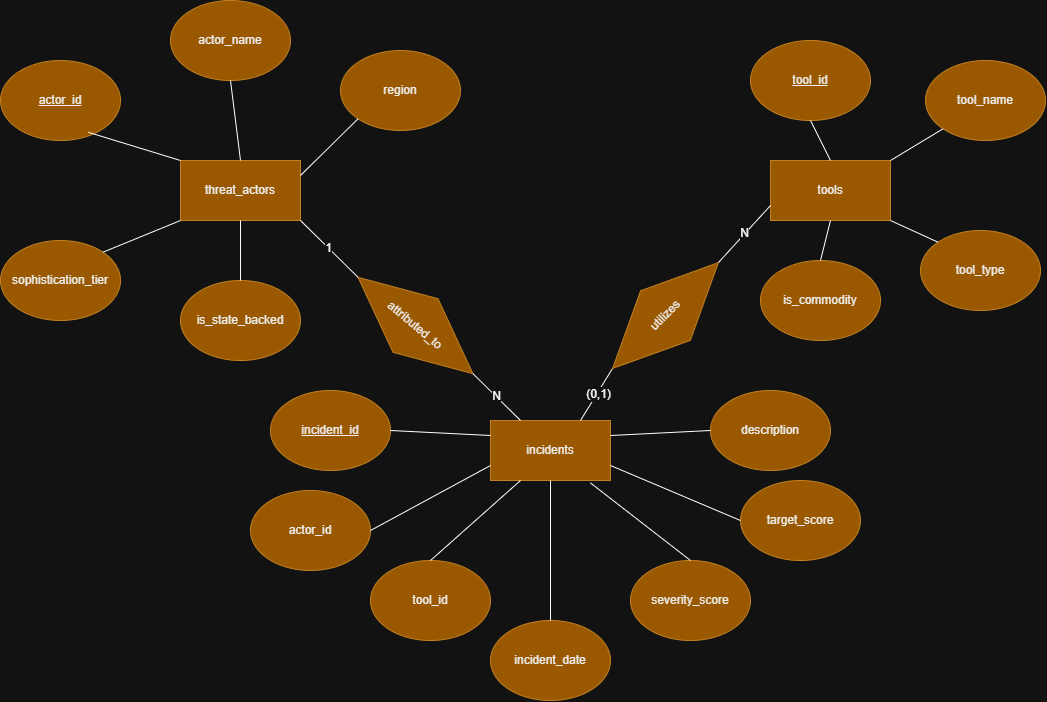

The diagram above was exported from draw.io. Its source (the exported page's mxGraphModel, read from the mxfile embedded in the PNG):
<mxGraphModel dx="1123" dy="681" grid="1" gridSize="10" guides="1" tooltips="1" connect="1" arrows="1" fold="1" page="1" pageScale="1" pageWidth="850" pageHeight="1100" math="0" shadow="0">
  <root>
    <mxCell id="0" />
    <mxCell id="1" parent="0" />
    <mxCell id="a7HmcBPbDFlfx2UaI1GO-1" parent="1" style="rounded=0;whiteSpace=wrap;html=1;fillColor=#f0a30a;fontColor=#000000;strokeColor=#BD7000;" value="threat_actors" vertex="1">
      <mxGeometry height="60" width="120" x="470" y="220" as="geometry" />
    </mxCell>
    <mxCell id="a7HmcBPbDFlfx2UaI1GO-2" parent="1" style="ellipse;whiteSpace=wrap;html=1;fillColor=#f0a30a;fontColor=#000000;strokeColor=#BD7000;" value="&lt;u&gt;actor_id&lt;/u&gt;" vertex="1">
      <mxGeometry height="80" width="120" x="290" y="120" as="geometry" />
    </mxCell>
    <mxCell id="a7HmcBPbDFlfx2UaI1GO-3" parent="1" style="ellipse;whiteSpace=wrap;html=1;fillColor=#f0a30a;fontColor=#000000;strokeColor=#BD7000;" value="actor_name" vertex="1">
      <mxGeometry height="80" width="120" x="460" y="60" as="geometry" />
    </mxCell>
    <mxCell id="a7HmcBPbDFlfx2UaI1GO-4" parent="1" style="ellipse;whiteSpace=wrap;html=1;fillColor=#f0a30a;fontColor=#000000;strokeColor=#BD7000;" value="sophistication_tier" vertex="1">
      <mxGeometry height="80" width="120" x="290" y="300" as="geometry" />
    </mxCell>
    <mxCell id="a7HmcBPbDFlfx2UaI1GO-5" parent="1" style="ellipse;whiteSpace=wrap;html=1;fillColor=#f0a30a;fontColor=#000000;strokeColor=#BD7000;" value="is_state_backed" vertex="1">
      <mxGeometry height="80" width="120" x="470" y="340" as="geometry" />
    </mxCell>
    <mxCell id="a7HmcBPbDFlfx2UaI1GO-6" parent="1" style="ellipse;whiteSpace=wrap;html=1;fillColor=#f0a30a;fontColor=#000000;strokeColor=#BD7000;" value="region" vertex="1">
      <mxGeometry height="80" width="120" x="630" y="110" as="geometry" />
    </mxCell>
    <mxCell id="a7HmcBPbDFlfx2UaI1GO-7" edge="1" parent="1" source="a7HmcBPbDFlfx2UaI1GO-1" style="endArrow=none;html=1;rounded=0;fontSize=12;startSize=8;endSize=8;curved=1;exitX=0.5;exitY=0;exitDx=0;exitDy=0;entryX=0.5;entryY=1;entryDx=0;entryDy=0;" target="a7HmcBPbDFlfx2UaI1GO-3" value="">
      <mxGeometry height="50" relative="1" width="50" as="geometry">
        <mxPoint x="590" y="280" as="sourcePoint" />
        <mxPoint x="640" y="230" as="targetPoint" />
      </mxGeometry>
    </mxCell>
    <mxCell id="a7HmcBPbDFlfx2UaI1GO-8" edge="1" parent="1" source="a7HmcBPbDFlfx2UaI1GO-1" style="endArrow=none;html=1;rounded=0;fontSize=12;startSize=8;endSize=8;curved=1;exitX=1;exitY=0.25;exitDx=0;exitDy=0;entryX=0;entryY=1;entryDx=0;entryDy=0;" target="a7HmcBPbDFlfx2UaI1GO-6" value="">
      <mxGeometry height="50" relative="1" width="50" as="geometry">
        <mxPoint x="680" y="290" as="sourcePoint" />
        <mxPoint x="690" y="210" as="targetPoint" />
      </mxGeometry>
    </mxCell>
    <mxCell id="a7HmcBPbDFlfx2UaI1GO-9" edge="1" parent="1" source="a7HmcBPbDFlfx2UaI1GO-1" style="endArrow=none;html=1;rounded=0;fontSize=12;startSize=8;endSize=8;curved=1;exitX=0;exitY=0;exitDx=0;exitDy=0;entryX=0.733;entryY=0.898;entryDx=0;entryDy=0;entryPerimeter=0;" target="a7HmcBPbDFlfx2UaI1GO-2" value="">
      <mxGeometry height="50" relative="1" width="50" as="geometry">
        <mxPoint x="440" y="270" as="sourcePoint" />
        <mxPoint x="450" y="190" as="targetPoint" />
      </mxGeometry>
    </mxCell>
    <mxCell id="a7HmcBPbDFlfx2UaI1GO-10" edge="1" parent="1" source="a7HmcBPbDFlfx2UaI1GO-1" style="endArrow=none;html=1;rounded=0;fontSize=12;startSize=8;endSize=8;curved=1;exitX=0;exitY=1;exitDx=0;exitDy=0;entryX=1;entryY=0;entryDx=0;entryDy=0;" target="a7HmcBPbDFlfx2UaI1GO-4" value="">
      <mxGeometry height="50" relative="1" width="50" as="geometry">
        <mxPoint x="430" y="400" as="sourcePoint" />
        <mxPoint x="440" y="320" as="targetPoint" />
      </mxGeometry>
    </mxCell>
    <mxCell id="a7HmcBPbDFlfx2UaI1GO-11" edge="1" parent="1" source="a7HmcBPbDFlfx2UaI1GO-5" style="endArrow=none;html=1;rounded=0;fontSize=12;startSize=8;endSize=8;curved=1;entryX=0.5;entryY=1;entryDx=0;entryDy=0;" target="a7HmcBPbDFlfx2UaI1GO-1" value="">
      <mxGeometry height="50" relative="1" width="50" as="geometry">
        <mxPoint x="610" y="420" as="sourcePoint" />
        <mxPoint x="620" y="340" as="targetPoint" />
      </mxGeometry>
    </mxCell>
    <mxCell id="a7HmcBPbDFlfx2UaI1GO-12" parent="1" style="rounded=0;whiteSpace=wrap;html=1;fillColor=#f0a30a;fontColor=#000000;strokeColor=#BD7000;" value="tools" vertex="1">
      <mxGeometry height="60" width="120" x="1060" y="220" as="geometry" />
    </mxCell>
    <mxCell id="a7HmcBPbDFlfx2UaI1GO-13" parent="1" style="ellipse;whiteSpace=wrap;html=1;fillColor=#f0a30a;fontColor=#000000;strokeColor=#BD7000;fontStyle=4" value="tool_id" vertex="1">
      <mxGeometry height="80" width="120" x="1040" y="100" as="geometry" />
    </mxCell>
    <mxCell id="a7HmcBPbDFlfx2UaI1GO-14" parent="1" style="ellipse;whiteSpace=wrap;html=1;fillColor=#f0a30a;fontColor=#000000;strokeColor=#BD7000;" value="tool_name" vertex="1">
      <mxGeometry height="80" width="120" x="1215" y="120" as="geometry" />
    </mxCell>
    <mxCell id="a7HmcBPbDFlfx2UaI1GO-15" parent="1" style="ellipse;whiteSpace=wrap;html=1;fillColor=#f0a30a;fontColor=#000000;strokeColor=#BD7000;" value="tool_type" vertex="1">
      <mxGeometry height="80" width="120" x="1210" y="290" as="geometry" />
    </mxCell>
    <mxCell id="a7HmcBPbDFlfx2UaI1GO-16" parent="1" style="ellipse;whiteSpace=wrap;html=1;fillColor=#f0a30a;fontColor=#000000;strokeColor=#BD7000;" value="is_commodity" vertex="1">
      <mxGeometry height="80" width="120" x="1050" y="320" as="geometry" />
    </mxCell>
    <mxCell id="a7HmcBPbDFlfx2UaI1GO-17" edge="1" parent="1" source="a7HmcBPbDFlfx2UaI1GO-12" style="endArrow=none;html=1;rounded=0;fontSize=12;startSize=8;endSize=8;curved=1;exitX=0.5;exitY=0;exitDx=0;exitDy=0;entryX=0.5;entryY=1;entryDx=0;entryDy=0;" target="a7HmcBPbDFlfx2UaI1GO-13" value="">
      <mxGeometry height="50" relative="1" width="50" as="geometry">
        <mxPoint x="910" y="250" as="sourcePoint" />
        <mxPoint x="960" y="200" as="targetPoint" />
      </mxGeometry>
    </mxCell>
    <mxCell id="a7HmcBPbDFlfx2UaI1GO-18" edge="1" parent="1" source="a7HmcBPbDFlfx2UaI1GO-12" style="endArrow=none;html=1;rounded=0;fontSize=12;startSize=8;endSize=8;curved=1;exitX=1;exitY=0;exitDx=0;exitDy=0;entryX=0;entryY=1;entryDx=0;entryDy=0;" target="a7HmcBPbDFlfx2UaI1GO-14" value="">
      <mxGeometry height="50" relative="1" width="50" as="geometry">
        <mxPoint x="1202" y="250" as="sourcePoint" />
        <mxPoint x="1200" y="210" as="targetPoint" />
      </mxGeometry>
    </mxCell>
    <mxCell id="a7HmcBPbDFlfx2UaI1GO-19" edge="1" parent="1" source="a7HmcBPbDFlfx2UaI1GO-15" style="endArrow=none;html=1;rounded=0;fontSize=12;startSize=8;endSize=8;curved=1;exitX=0;exitY=0;exitDx=0;exitDy=0;entryX=1;entryY=1;entryDx=0;entryDy=0;" target="a7HmcBPbDFlfx2UaI1GO-12" value="">
      <mxGeometry height="50" relative="1" width="50" as="geometry">
        <mxPoint x="1192" y="330" as="sourcePoint" />
        <mxPoint x="1190" y="290" as="targetPoint" />
      </mxGeometry>
    </mxCell>
    <mxCell id="a7HmcBPbDFlfx2UaI1GO-20" edge="1" parent="1" source="a7HmcBPbDFlfx2UaI1GO-16" style="endArrow=none;html=1;rounded=0;fontSize=12;startSize=8;endSize=8;curved=1;exitX=0.5;exitY=0;exitDx=0;exitDy=0;entryX=0.5;entryY=1;entryDx=0;entryDy=0;" target="a7HmcBPbDFlfx2UaI1GO-12" value="">
      <mxGeometry height="50" relative="1" width="50" as="geometry">
        <mxPoint x="1112" y="340" as="sourcePoint" />
        <mxPoint x="1110" y="300" as="targetPoint" />
      </mxGeometry>
    </mxCell>
    <mxCell id="a7HmcBPbDFlfx2UaI1GO-21" parent="1" style="rounded=0;whiteSpace=wrap;html=1;fillColor=#f0a30a;fontColor=#000000;strokeColor=#BD7000;" value="incidents" vertex="1">
      <mxGeometry height="60" width="120" x="780" y="480" as="geometry" />
    </mxCell>
    <mxCell id="a7HmcBPbDFlfx2UaI1GO-22" parent="1" style="ellipse;whiteSpace=wrap;html=1;fillColor=#f0a30a;fontColor=#000000;strokeColor=#BD7000;fontStyle=4" value="incident_id" vertex="1">
      <mxGeometry height="80" width="120" x="560" y="450" as="geometry" />
    </mxCell>
    <mxCell id="a7HmcBPbDFlfx2UaI1GO-23" parent="1" style="ellipse;whiteSpace=wrap;html=1;fillColor=#f0a30a;fontColor=#000000;strokeColor=#BD7000;" value="description" vertex="1">
      <mxGeometry height="80" width="120" x="1000" y="450" as="geometry" />
    </mxCell>
    <mxCell id="a7HmcBPbDFlfx2UaI1GO-24" parent="1" style="ellipse;whiteSpace=wrap;html=1;fillColor=#f0a30a;fontColor=#000000;strokeColor=#BD7000;" value="actor_id" vertex="1">
      <mxGeometry height="80" width="120" x="540" y="550" as="geometry" />
    </mxCell>
    <mxCell id="a7HmcBPbDFlfx2UaI1GO-25" parent="1" style="ellipse;whiteSpace=wrap;html=1;fillColor=#f0a30a;fontColor=#000000;strokeColor=#BD7000;" value="target_score" vertex="1">
      <mxGeometry height="80" width="120" x="1030" y="540" as="geometry" />
    </mxCell>
    <mxCell id="a7HmcBPbDFlfx2UaI1GO-26" parent="1" style="ellipse;whiteSpace=wrap;html=1;fillColor=#f0a30a;fontColor=#000000;strokeColor=#BD7000;" value="severity_score" vertex="1">
      <mxGeometry height="80" width="120" x="920" y="620" as="geometry" />
    </mxCell>
    <mxCell id="a7HmcBPbDFlfx2UaI1GO-27" parent="1" style="ellipse;whiteSpace=wrap;html=1;fillColor=#f0a30a;fontColor=#000000;strokeColor=#BD7000;" value="tool_id" vertex="1">
      <mxGeometry height="80" width="120" x="660" y="620" as="geometry" />
    </mxCell>
    <mxCell id="a7HmcBPbDFlfx2UaI1GO-28" parent="1" style="ellipse;whiteSpace=wrap;html=1;fillColor=#f0a30a;fontColor=#000000;strokeColor=#BD7000;" value="incident_date" vertex="1">
      <mxGeometry height="80" width="120" x="780" y="680" as="geometry" />
    </mxCell>
    <mxCell id="a7HmcBPbDFlfx2UaI1GO-29" edge="1" parent="1" source="a7HmcBPbDFlfx2UaI1GO-22" style="endArrow=none;html=1;rounded=0;fontSize=12;startSize=8;endSize=8;curved=1;exitX=1;exitY=0.5;exitDx=0;exitDy=0;entryX=0;entryY=0.25;entryDx=0;entryDy=0;" target="a7HmcBPbDFlfx2UaI1GO-21" value="">
      <mxGeometry height="50" relative="1" width="50" as="geometry">
        <mxPoint x="760" y="580" as="sourcePoint" />
        <mxPoint x="810" y="530" as="targetPoint" />
      </mxGeometry>
    </mxCell>
    <mxCell id="a7HmcBPbDFlfx2UaI1GO-30" edge="1" parent="1" source="a7HmcBPbDFlfx2UaI1GO-21" style="endArrow=none;html=1;rounded=0;fontSize=12;startSize=8;endSize=8;curved=1;exitX=1;exitY=0.25;exitDx=0;exitDy=0;entryX=0;entryY=0.5;entryDx=0;entryDy=0;" target="a7HmcBPbDFlfx2UaI1GO-23" value="">
      <mxGeometry height="50" relative="1" width="50" as="geometry">
        <mxPoint x="950" y="560" as="sourcePoint" />
        <mxPoint x="1000" y="510" as="targetPoint" />
      </mxGeometry>
    </mxCell>
    <mxCell id="a7HmcBPbDFlfx2UaI1GO-31" edge="1" parent="1" source="a7HmcBPbDFlfx2UaI1GO-24" style="endArrow=none;html=1;rounded=0;fontSize=12;startSize=8;endSize=8;curved=1;exitX=1;exitY=0.5;exitDx=0;exitDy=0;entryX=0;entryY=0.75;entryDx=0;entryDy=0;" target="a7HmcBPbDFlfx2UaI1GO-21" value="">
      <mxGeometry height="50" relative="1" width="50" as="geometry">
        <mxPoint x="680" y="620" as="sourcePoint" />
        <mxPoint x="730" y="570" as="targetPoint" />
      </mxGeometry>
    </mxCell>
    <mxCell id="a7HmcBPbDFlfx2UaI1GO-32" edge="1" parent="1" source="a7HmcBPbDFlfx2UaI1GO-27" style="endArrow=none;html=1;rounded=0;fontSize=12;startSize=8;endSize=8;curved=1;exitX=0.5;exitY=0;exitDx=0;exitDy=0;entryX=0.25;entryY=1;entryDx=0;entryDy=0;" target="a7HmcBPbDFlfx2UaI1GO-21" value="">
      <mxGeometry height="50" relative="1" width="50" as="geometry">
        <mxPoint x="760" y="650" as="sourcePoint" />
        <mxPoint x="810" y="600" as="targetPoint" />
      </mxGeometry>
    </mxCell>
    <mxCell id="a7HmcBPbDFlfx2UaI1GO-33" edge="1" parent="1" source="a7HmcBPbDFlfx2UaI1GO-28" style="endArrow=none;html=1;rounded=0;fontSize=12;startSize=8;endSize=8;curved=1;exitX=0.5;exitY=0;exitDx=0;exitDy=0;entryX=0.5;entryY=1;entryDx=0;entryDy=0;" target="a7HmcBPbDFlfx2UaI1GO-21" value="">
      <mxGeometry height="50" relative="1" width="50" as="geometry">
        <mxPoint x="850" y="670" as="sourcePoint" />
        <mxPoint x="900" y="620" as="targetPoint" />
      </mxGeometry>
    </mxCell>
    <mxCell id="a7HmcBPbDFlfx2UaI1GO-34" edge="1" parent="1" source="a7HmcBPbDFlfx2UaI1GO-21" style="endArrow=none;html=1;rounded=0;fontSize=12;startSize=8;endSize=8;curved=1;exitX=0.832;exitY=1.039;exitDx=0;exitDy=0;exitPerimeter=0;entryX=0.5;entryY=0;entryDx=0;entryDy=0;" target="a7HmcBPbDFlfx2UaI1GO-26" value="">
      <mxGeometry height="50" relative="1" width="50" as="geometry">
        <mxPoint x="900" y="640" as="sourcePoint" />
        <mxPoint x="950" y="590" as="targetPoint" />
      </mxGeometry>
    </mxCell>
    <mxCell id="a7HmcBPbDFlfx2UaI1GO-35" edge="1" parent="1" source="a7HmcBPbDFlfx2UaI1GO-21" style="endArrow=none;html=1;rounded=0;fontSize=12;startSize=8;endSize=8;curved=1;exitX=1;exitY=0.75;exitDx=0;exitDy=0;entryX=0;entryY=0.5;entryDx=0;entryDy=0;" target="a7HmcBPbDFlfx2UaI1GO-25" value="">
      <mxGeometry height="50" relative="1" width="50" as="geometry">
        <mxPoint x="930" y="580" as="sourcePoint" />
        <mxPoint x="980" y="530" as="targetPoint" />
      </mxGeometry>
    </mxCell>
    <mxCell id="a7HmcBPbDFlfx2UaI1GO-36" parent="1" style="rhombus;whiteSpace=wrap;html=1;rotation=40;fillColor=#f0a30a;fontColor=#000000;strokeColor=#BD7000;" value="attributed_to" vertex="1">
      <mxGeometry height="70" width="150" x="630" y="350" as="geometry" />
    </mxCell>
    <mxCell id="a7HmcBPbDFlfx2UaI1GO-37" edge="1" parent="1" source="a7HmcBPbDFlfx2UaI1GO-1" style="endArrow=none;html=1;rounded=0;fontSize=12;startSize=8;endSize=8;curved=1;exitX=1;exitY=1;exitDx=0;exitDy=0;entryX=0;entryY=0.5;entryDx=0;entryDy=0;" target="a7HmcBPbDFlfx2UaI1GO-36" value="1">
      <mxGeometry height="50" relative="1" width="50" as="geometry">
        <mxPoint x="760" y="400" as="sourcePoint" />
        <mxPoint x="810" y="350" as="targetPoint" />
      </mxGeometry>
    </mxCell>
    <mxCell id="a7HmcBPbDFlfx2UaI1GO-38" edge="1" parent="1" source="a7HmcBPbDFlfx2UaI1GO-36" style="endArrow=none;html=1;rounded=0;fontSize=12;startSize=8;endSize=8;curved=1;exitX=1;exitY=0.5;exitDx=0;exitDy=0;entryX=0.25;entryY=0;entryDx=0;entryDy=0;" target="a7HmcBPbDFlfx2UaI1GO-21" value="N">
      <mxGeometry height="50" relative="1" width="50" as="geometry">
        <mxPoint x="760" y="400" as="sourcePoint" />
        <mxPoint x="810" y="350" as="targetPoint" />
      </mxGeometry>
    </mxCell>
    <mxCell id="a7HmcBPbDFlfx2UaI1GO-40" edge="1" parent="1" source="a7HmcBPbDFlfx2UaI1GO-21" style="endArrow=none;html=1;rounded=0;fontSize=12;startSize=8;endSize=8;curved=1;exitX=0.75;exitY=0;exitDx=0;exitDy=0;entryX=0;entryY=0.5;entryDx=0;entryDy=0;" target="a7HmcBPbDFlfx2UaI1GO-41" value="">
      <mxGeometry height="50" relative="1" width="50" as="geometry">
        <mxPoint x="760" y="400" as="sourcePoint" />
        <mxPoint x="897.5008995729522" y="404.9525315194876" as="targetPoint" />
      </mxGeometry>
    </mxCell>
    <mxCell id="a7HmcBPbDFlfx2UaI1GO-43" connectable="0" parent="a7HmcBPbDFlfx2UaI1GO-40" style="edgeLabel;html=1;align=center;verticalAlign=middle;resizable=0;points=[];fontSize=12;" value="(0,1)" vertex="1">
      <mxGeometry relative="1" x="0.0246" y="-1" as="geometry">
        <mxPoint as="offset" />
      </mxGeometry>
    </mxCell>
    <mxCell id="a7HmcBPbDFlfx2UaI1GO-41" parent="1" style="rhombus;whiteSpace=wrap;html=1;rotation=-45;fillColor=#f0a30a;fontColor=#000000;strokeColor=#BD7000;" value="utilizes" vertex="1">
      <mxGeometry height="70" width="150" x="880.0008995729522" y="340.0006262356547" as="geometry" />
    </mxCell>
    <mxCell id="a7HmcBPbDFlfx2UaI1GO-42" edge="1" parent="1" source="a7HmcBPbDFlfx2UaI1GO-41" style="endArrow=none;html=1;rounded=0;fontSize=12;startSize=8;endSize=8;curved=1;entryX=0;entryY=0.75;entryDx=0;entryDy=0;exitX=1;exitY=0.5;exitDx=0;exitDy=0;" target="a7HmcBPbDFlfx2UaI1GO-12" value="N">
      <mxGeometry height="50" relative="1" width="50" as="geometry">
        <mxPoint x="760" y="400" as="sourcePoint" />
        <mxPoint x="810" y="350" as="targetPoint" />
      </mxGeometry>
    </mxCell>
  </root>
</mxGraphModel>